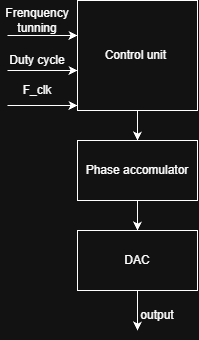

The diagram above was exported from draw.io. Its source (the exported page's mxGraphModel, read from the mxfile embedded in the PNG):
<mxGraphModel dx="971" dy="473" grid="1" gridSize="10" guides="1" tooltips="1" connect="1" arrows="1" fold="1" page="1" pageScale="1" pageWidth="850" pageHeight="1100" math="0" shadow="0">
  <root>
    <mxCell id="0" />
    <mxCell id="1" parent="0" />
    <mxCell id="w-pVk-kOvQJCn4wQA8EN-1" edge="1" parent="1" source="gOqM4HwOtLIWXnnYmtGy-1" style="edgeStyle=orthogonalEdgeStyle;rounded=0;orthogonalLoop=1;jettySize=auto;html=1;entryX=0.5;entryY=0;entryDx=0;entryDy=0;" target="gOqM4HwOtLIWXnnYmtGy-4">
      <mxGeometry relative="1" as="geometry" />
    </mxCell>
    <mxCell id="gOqM4HwOtLIWXnnYmtGy-1" parent="1" style="rounded=0;whiteSpace=wrap;html=1;" value="Phase accomulator" vertex="1">
      <mxGeometry height="60" width="120" x="220" y="260" as="geometry" />
    </mxCell>
    <mxCell id="gOqM4HwOtLIWXnnYmtGy-3" edge="1" parent="1" source="gOqM4HwOtLIWXnnYmtGy-2" style="edgeStyle=orthogonalEdgeStyle;rounded=0;orthogonalLoop=1;jettySize=auto;html=1;entryX=0.5;entryY=0;entryDx=0;entryDy=0;" target="gOqM4HwOtLIWXnnYmtGy-1">
      <mxGeometry relative="1" as="geometry" />
    </mxCell>
    <mxCell id="gOqM4HwOtLIWXnnYmtGy-2" parent="1" style="rounded=0;whiteSpace=wrap;html=1;" value="Control unit&amp;nbsp;" vertex="1">
      <mxGeometry height="110" width="120" x="220" y="120" as="geometry" />
    </mxCell>
    <mxCell id="H-nGz_dLb3iyjzHo5_bt-7" edge="1" parent="1" source="gOqM4HwOtLIWXnnYmtGy-4" style="edgeStyle=orthogonalEdgeStyle;rounded=0;orthogonalLoop=1;jettySize=auto;html=1;">
      <mxGeometry relative="1" as="geometry">
        <mxPoint x="280" y="450" as="targetPoint" />
      </mxGeometry>
    </mxCell>
    <mxCell id="gOqM4HwOtLIWXnnYmtGy-4" parent="1" style="rounded=0;whiteSpace=wrap;html=1;" value="DAC" vertex="1">
      <mxGeometry height="60" width="120" x="220" y="350" as="geometry" />
    </mxCell>
    <mxCell id="H-nGz_dLb3iyjzHo5_bt-1" parent="1" style="text;html=1;whiteSpace=wrap;strokeColor=none;fillColor=none;align=center;verticalAlign=middle;rounded=0;" value="Duty cycle" vertex="1">
      <mxGeometry height="30" width="60" x="150" y="165" as="geometry" />
    </mxCell>
    <mxCell id="H-nGz_dLb3iyjzHo5_bt-2" parent="1" style="text;html=1;whiteSpace=wrap;strokeColor=none;fillColor=none;align=center;verticalAlign=middle;rounded=0;" value="F_clk" vertex="1">
      <mxGeometry height="30" width="60" x="150" y="195" as="geometry" />
    </mxCell>
    <mxCell id="H-nGz_dLb3iyjzHo5_bt-3" parent="1" style="text;html=1;whiteSpace=wrap;strokeColor=none;fillColor=none;align=center;verticalAlign=middle;rounded=0;" value="Frenquency tunning" vertex="1">
      <mxGeometry height="30" width="60" x="150" y="125" as="geometry" />
    </mxCell>
    <mxCell id="H-nGz_dLb3iyjzHo5_bt-4" edge="1" parent="1" style="endArrow=classic;html=1;rounded=0;" value="">
      <mxGeometry height="50" relative="1" width="50" as="geometry">
        <mxPoint x="150" y="155" as="sourcePoint" />
        <mxPoint x="220" y="155" as="targetPoint" />
      </mxGeometry>
    </mxCell>
    <mxCell id="H-nGz_dLb3iyjzHo5_bt-5" edge="1" parent="1" style="endArrow=classic;html=1;rounded=0;" value="">
      <mxGeometry height="50" relative="1" width="50" as="geometry">
        <Array as="points">
          <mxPoint x="150" y="190" />
        </Array>
        <mxPoint x="150" y="190" as="sourcePoint" />
        <mxPoint x="220" y="190" as="targetPoint" />
      </mxGeometry>
    </mxCell>
    <mxCell id="H-nGz_dLb3iyjzHo5_bt-6" edge="1" parent="1" style="endArrow=classic;html=1;rounded=0;" value="">
      <mxGeometry height="50" relative="1" width="50" as="geometry">
        <mxPoint x="150" y="225" as="sourcePoint" />
        <mxPoint x="220" y="225" as="targetPoint" />
      </mxGeometry>
    </mxCell>
    <mxCell id="H-nGz_dLb3iyjzHo5_bt-8" parent="1" style="text;html=1;whiteSpace=wrap;strokeColor=none;fillColor=none;align=center;verticalAlign=middle;rounded=0;" value="output" vertex="1">
      <mxGeometry height="30" width="60" x="270" y="420" as="geometry" />
    </mxCell>
  </root>
</mxGraphModel>